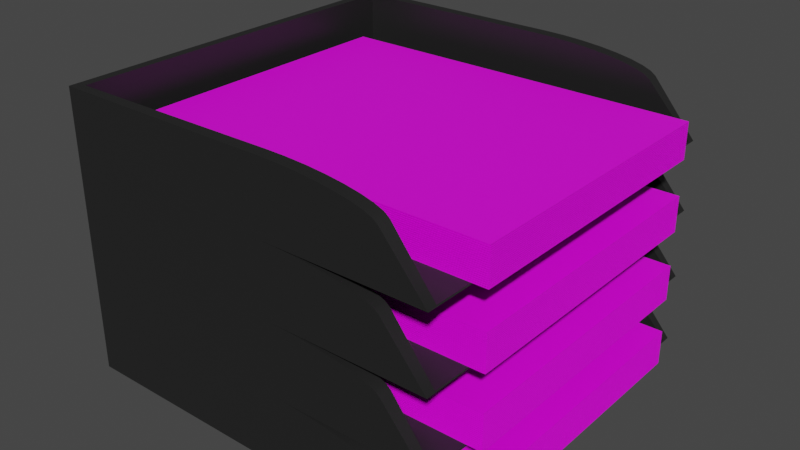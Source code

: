 # Source: paper-tray.blend  (saved by Blender 3.4.6; exported with 4.5.12 LTS)
import bpy
from mathutils import Matrix  # noqa: F401  (used for matrix-valued properties, if any)

bpy.ops.wm.read_factory_settings(use_empty=True)
scene = bpy.context.scene
scene.name = 'Scene'

# ---- collections
col_collection = bpy.data.collections.new('Collection'); scene.collection.children.link(col_collection)

# ---- images (referenced by path relative to the original .blend; pixels are not part of the script)
import os
ASSET_DIR = os.environ.get("B2B_ASSET_DIR", "")  # directory of the original .blend (textures are referenced by path, not embedded)
HERE = os.path.dirname(os.path.abspath(__file__))  # packed textures are extracted next to this script under _unpacked/

def load_image(name, relpath, width, height, colorspace="sRGB"):
    """Load a texture the original file referenced (path relative to the .blend, or extracted next to this script)."""
    p = next((c for c in (os.path.join(HERE, relpath), os.path.join(ASSET_DIR, relpath)) if relpath and os.path.exists(c)), "")
    if p:
        img = bpy.data.images.load(p, check_existing=True)
        img.name = name
    else:  # same state as the original file: an image datablock whose file is absent (Cycles renders it pink)
        img = bpy.data.images.new(name, width, height)
        img.source = "FILE"
        img.filepath = "//" + (relpath or name)
    img.colorspace_settings.name = colorspace
    return img
img_papier_png = load_image('Papier.png', 'Papier.png', 1024, 1024, 'sRGB')

# ---- materials (node trees are filled in below, after node groups)
mat_paper_tray = bpy.data.materials.new('paper-tray')
mat_paper_tray.alpha_threshold = 0.0
mat_paper_tray.use_transparent_shadow = False
mat_paper_tray.roughness = 0.5
mat_paper_tray.line_color = (0.0, 0.0, 0.0, 1.0)
mat_paper = bpy.data.materials.new('paper')
mat_paper.use_transparent_shadow = False

# ---- node groups
ng_auto_smooth = bpy.data.node_groups.new('Auto Smooth', 'GeometryNodeTree')
_s = ng_auto_smooth.interface.new_socket(name='Geometry', in_out='OUTPUT', socket_type='NodeSocketGeometry')
_s = ng_auto_smooth.interface.new_socket(name='Geometry', in_out='INPUT', socket_type='NodeSocketGeometry')
_s = ng_auto_smooth.interface.new_socket(name='Angle', in_out='INPUT', socket_type='NodeSocketFloat')
_s.subtype = 'ANGLE'
_s.min_value = 0.0
_s.max_value = 3.142
ng_auto_smooth.is_modifier = True
_N = ng_auto_smooth.nodes; _L = ng_auto_smooth.links
n0 = _N.new('NodeGroupOutput'); n0.name = 'Group Output'; n0.location = (480, -100)
n1 = _N.new('NodeGroupInput'); n1.name = 'Group Input'; n1.location = (-420, -300)
n2 = _N.new('NodeGroupInput'); n2.name = 'Group Input.001'; n2.location = (-60, -100)
n3 = _N.new('GeometryNodeSetShadeSmooth'); n3.name = 'Set Shade Smooth'; n3.location = (120, -100)
n3.domain = 'EDGE'
n4 = _N.new('GeometryNodeSetShadeSmooth'); n4.name = 'Set Shade Smooth.001'; n4.location = (300, -100)
n5 = _N.new('GeometryNodeInputMeshEdgeAngle'); n5.name = 'Edge Angle'; n5.location = (-420, -220)
n6 = _N.new('GeometryNodeInputEdgeSmooth'); n6.name = 'Is Edge Smooth'; n6.location = (-60, -160)
n7 = _N.new('GeometryNodeInputShadeSmooth'); n7.name = 'Is Face Smooth'; n7.location = (-240, -340)
n8 = _N.new('FunctionNodeBooleanMath'); n8.name = 'Boolean Math'; n8.location = (-60, -220)
n9 = _N.new('FunctionNodeCompare'); n9.name = 'Compare'; n9.location = (-240, -180)
n9.operation = 'LESS_EQUAL'
_L.new(n5.outputs[0], n9.inputs[0])
_L.new(n4.outputs[0], n0.inputs[0])
_L.new(n1.outputs[1], n9.inputs[1])
_L.new(n9.outputs[0], n8.inputs[0])
_L.new(n7.outputs[0], n8.inputs[1])
_L.new(n2.outputs[0], n3.inputs[0])
_L.new(n6.outputs[0], n3.inputs[1])
_L.new(n3.outputs[0], n4.inputs[0])
_L.new(n8.outputs[0], n3.inputs[2])
n0.is_active_output = True

# ---- material node trees
mat_paper_tray.use_nodes = True; mat_paper_tray.node_tree.nodes.clear()
_N = mat_paper_tray.node_tree.nodes; _L = mat_paper_tray.node_tree.links
n0 = _N.new('ShaderNodeOutputMaterial'); n0.name = 'Material Output'; n0.location = (300, 300)
n1 = _N.new('ShaderNodeBsdfPrincipled'); n1.name = 'Principled BSDF'; n1.location = (10, 300)
n1.distribution = 'GGX'
n1.subsurface_method = 'RANDOM_WALK_SKIN'
n1.inputs[0].default_value = (0.01599, 0.01599, 0.01599, 1.0)
n1.inputs[3].default_value = 1.45
n1.inputs[27].default_value = (0.0, 0.0, 0.0, 1.0)
n1.inputs[28].default_value = 1.0
_L.new(n1.outputs[0], n0.inputs[0])
n0.is_active_output = True
mat_paper.use_nodes = True; mat_paper.node_tree.nodes.clear()
_N = mat_paper.node_tree.nodes; _L = mat_paper.node_tree.links
n0 = _N.new('ShaderNodeBsdfPrincipled'); n0.name = 'Principled BSDF'; n0.location = (10, 300)
n0.distribution = 'GGX'
n0.subsurface_method = 'RANDOM_WALK_SKIN'
n0.inputs[3].default_value = 1.45
n0.inputs[27].default_value = (0.0, 0.0, 0.0, 1.0)
n0.inputs[28].default_value = 1.0
n1 = _N.new('ShaderNodeOutputMaterial'); n1.name = 'Material Output'; n1.location = (300, 300)
n2 = _N.new('ShaderNodeTexImage'); n2.name = 'Image Texture'; n2.location = (-280, 280)
n2.image = img_papier_png
_L.new(n0.outputs[0], n1.inputs[0])
_L.new(n2.outputs[0], n0.inputs[0])
n1.is_active_output = True

# ---- world
world_world = bpy.data.worlds.new('World'); scene.world = world_world
world_world.use_nodes = True; world_world.node_tree.nodes.clear()
_N = world_world.node_tree.nodes; _L = world_world.node_tree.links
n0 = _N.new('ShaderNodeOutputWorld'); n0.name = 'World Output'; n0.location = (300, 300)
n1 = _N.new('ShaderNodeBackground'); n1.name = 'Background'; n1.location = (10, 300)
n1.inputs[0].default_value = (0.05088, 0.05088, 0.05088, 1.0)
_L.new(n1.outputs[0], n0.inputs[0])
n0.is_active_output = True
world_world.color = (0.05088, 0.05088, 0.05088)
world_world.use_sun_shadow = False
world_world.sun_shadow_jitter_overblur = 0.0

# ---- meshes
me_cube = bpy.data.meshes.new('Cube')
me_cube.from_pydata([(1.0, 1.0, -1.0), (1.0, -1.0, -1.0), (-1.0, 1.0, 1.0), (-1.0, 1.0, -1.0), (-1.0, -1.0, 1.0), (-1.0, -1.0, -1.0), (1.0, 0.9531, -0.948), (1.0, -0.9531, -0.948), (-0.9505, 0.9505, 1.0), (-0.9596, 0.9596, -0.9596), (-0.9505, -0.9505, 1.0), (-0.9596, -0.9596, -0.9596), (0.1541, 1.0, 1.0), (0.771, 1.0, 0.4716), (0.26, 1.0, 0.9898), (0.365, 1.0, 0.9598), (0.465, 1.0, 0.911), (0.5563, 1.0, 0.8452), (0.6353, 1.0, 0.7652), (0.6989, 1.0, 0.6738), (0.7447, 1.0, 0.5747), (0.771, -1.0, 0.4716), (0.1541, -1.0, 1.0), (0.7447, -1.0, 0.5747), (0.6989, -1.0, 0.6738), (0.6353, -1.0, 0.7652), (0.5563, -1.0, 0.8452), (0.465, -1.0, 0.911), (0.365, -1.0, 0.9598), (0.26, -1.0, 0.9898), (0.7732, 0.9363, 0.472), (0.1541, 0.9367, 1.0), (0.7465, 0.9352, 0.575), (0.7002, 0.9344, 0.674), (0.6362, 0.9339, 0.7653), (0.5569, 0.9338, 0.8453), (0.4654, 0.934, 0.911), (0.3652, 0.9346, 0.9598), (0.2601, 0.9355, 0.9899), (0.1541, -0.9367, 1.0), (0.7732, -0.9363, 0.472), (0.2601, -0.9355, 0.9899), (0.3652, -0.9346, 0.9598), (0.4654, -0.934, 0.911), (0.5569, -0.9338, 0.8453), (0.6362, -0.9339, 0.7653), (0.7002, -0.9344, 0.674), (0.7465, -0.9352, 0.575)], [], [(4, 22, 39, 10), (5, 4, 2, 3), (3, 0, 1, 5), (12, 2, 8, 31), (11, 9, 8, 10), (9, 11, 7, 6), (7, 11, 10, 39, 41, 42, 43, 44, 45, 46, 47, 40), (3, 2, 12, 14, 15, 16, 17, 18, 19, 20, 13, 0), (1, 21, 23, 24, 25, 26, 27, 28, 29, 22, 4, 5), (9, 6, 30, 32, 33, 34, 35, 36, 37, 38, 31, 8), (2, 4, 10, 8), (21, 1, 7, 40), (1, 0, 6, 7), (12, 31, 38, 14), (14, 38, 37, 15), (15, 37, 36, 16), (16, 36, 35, 17), (17, 35, 34, 18), (18, 34, 33, 19), (19, 33, 32, 20), (20, 32, 30, 13), (21, 40, 47, 23), (23, 47, 46, 24), (24, 46, 45, 25), (25, 45, 44, 26), (26, 44, 43, 27), (27, 43, 42, 28), (28, 42, 41, 29), (29, 41, 39, 22), (0, 13, 30, 6)])
me_cube.polygons.foreach_set('use_smooth', [True] * 30)
_uv = me_cube.uv_layers.new(name='UVMap')
_uv.uv.foreach_set('vector', [0.625, 1.0, 0.625, 0.8292, 0.625, 0.8315, 0.625, 1.0, 0.375, 0.0, 0.625, 0.0, 0.625, 0.25, 0.375, 0.25, 0.125, 0.5, 0.375, 0.5, 0.375, 0.75, 0.125, 0.75, 0.625, 0.4208, 0.625, 0.25, 0.625, 0.25, 0.625, 0.4185, 0.375, 0.0, 0.375, 0.25, 0.625, 0.25, 0.625, 0.0, 0.125, 0.5, 0.125, 0.75, 0.375, 0.75, 0.375, 0.5, 0.375, 0.75, 0.375, 1.0, 0.625, 1.0, 0.625, 0.8315, 0.6246, 0.8154, 0.6233, 0.7995, 0.6212, 0.7845, 0.6184, 0.7576, 0.5961, 0.7543, 0.5837, 0.7519, 0.5706, 0.7505, 0.5572, 0.75, 0.375, 0.25, 0.625, 0.25, 0.625, 0.4208, 0.6246, 0.4365, 0.6233, 0.4519, 0.6213, 0.4664, 0.6186, 0.4926, 0.5969, 0.4958, 0.5848, 0.4981, 0.572, 0.4995, 0.559, 0.5, 0.375, 0.5, 0.375, 0.75, 0.559, 0.75, 0.572, 0.7505, 0.5848, 0.7519, 0.5969, 0.7542, 0.6186, 0.7574, 0.6213, 0.7836, 0.6233, 0.7981, 0.6246, 0.8135, 0.625, 0.8292, 0.625, 1.0, 0.375, 1.0, 0.375, 0.25, 0.375, 0.5, 0.5572, 0.5, 0.5706, 0.4995, 0.5837, 0.4981, 0.5961, 0.4957, 0.6184, 0.4924, 0.6212, 0.4655, 0.6233, 0.4505, 0.6246, 0.4346, 0.625, 0.4185, 0.625, 0.25, 0.625, 0.25, 0.625, 0.0, 0.625, 0.0, 0.625, 0.25, 0.559, 0.75, 0.375, 0.75, 0.375, 0.75, 0.5572, 0.75, 0.375, 0.75, 0.375, 0.5, 0.375, 0.5, 0.375, 0.75, 0.625, 0.4208, 0.625, 0.4185, 0.6246, 0.4346, 0.6246, 0.4365, 0.6246, 0.4365, 0.6246, 0.4346, 0.6233, 0.4505, 0.6233, 0.4519, 0.6233, 0.4519, 0.6233, 0.4505, 0.6212, 0.4655, 0.6213, 0.4664, 0.6213, 0.4664, 0.6212, 0.4655, 0.6184, 0.4924, 0.6186, 0.4926, 0.6186, 0.4926, 0.6184, 0.4924, 0.5961, 0.4957, 0.5969, 0.4958, 0.5969, 0.4958, 0.5961, 0.4957, 0.5837, 0.4981, 0.5848, 0.4981, 0.5848, 0.4981, 0.5837, 0.4981, 0.5706, 0.4995, 0.572, 0.4995, 0.572, 0.4995, 0.5706, 0.4995, 0.5572, 0.5, 0.559, 0.5, 0.559, 0.75, 0.5572, 0.75, 0.5706, 0.7505, 0.572, 0.7505, 0.572, 0.7505, 0.5706, 0.7505, 0.5837, 0.7519, 0.5848, 0.7519, 0.5848, 0.7519, 0.5837, 0.7519, 0.5961, 0.7543, 0.5969, 0.7542, 0.5969, 0.7542, 0.5961, 0.7543, 0.6184, 0.7576, 0.6186, 0.7574, 0.6186, 0.7574, 0.6184, 0.7576, 0.6212, 0.7845, 0.6213, 0.7836, 0.6213, 0.7836, 0.6212, 0.7845, 0.6233, 0.7995, 0.6233, 0.7981, 0.6233, 0.7981, 0.6233, 0.7995, 0.6246, 0.8154, 0.6246, 0.8135, 0.6246, 0.8135, 0.6246, 0.8154, 0.625, 0.8315, 0.625, 0.8292, 0.375, 0.5, 0.559, 0.5, 0.5572, 0.5, 0.375, 0.5])
me_cube.materials.append(mat_paper_tray)
me_cube.use_mirror_vertex_groups = False
me_cube.update()
me_cube_001 = bpy.data.meshes.new('Cube.001')
me_cube_001.from_pydata([(1.0, 1.0, -1.0), (1.0, -1.0, -1.0), (-1.0, 1.0, 1.0), (-1.0, 1.0, -1.0), (-1.0, -1.0, 1.0), (-1.0, -1.0, -1.0), (1.0, 0.9531, -0.948), (1.0, -0.9531, -0.948), (-0.9505, 0.9505, 1.0), (-0.9596, 0.9596, -0.9596), (-0.9505, -0.9505, 1.0), (-0.9596, -0.9596, -0.9596), (0.1541, 1.0, 1.0), (0.771, 1.0, 0.4716), (0.26, 1.0, 0.9898), (0.365, 1.0, 0.9598), (0.465, 1.0, 0.911), (0.5563, 1.0, 0.8452), (0.6353, 1.0, 0.7652), (0.6989, 1.0, 0.6738), (0.7447, 1.0, 0.5747), (0.771, -1.0, 0.4716), (0.1541, -1.0, 1.0), (0.7447, -1.0, 0.5747), (0.6989, -1.0, 0.6738), (0.6353, -1.0, 0.7652), (0.5563, -1.0, 0.8452), (0.465, -1.0, 0.911), (0.365, -1.0, 0.9598), (0.26, -1.0, 0.9898), (0.7732, 0.9363, 0.472), (0.1541, 0.9367, 1.0), (0.7465, 0.9352, 0.575), (0.7002, 0.9344, 0.674), (0.6362, 0.9339, 0.7653), (0.5569, 0.9338, 0.8453), (0.4654, 0.934, 0.911), (0.3652, 0.9346, 0.9598), (0.2601, 0.9355, 0.9899), (0.1541, -0.9367, 1.0), (0.7732, -0.9363, 0.472), (0.2601, -0.9355, 0.9899), (0.3652, -0.9346, 0.9598), (0.4654, -0.934, 0.911), (0.5569, -0.9338, 0.8453), (0.6362, -0.9339, 0.7653), (0.7002, -0.9344, 0.674), (0.7465, -0.9352, 0.575)], [], [(4, 22, 39, 10), (5, 4, 2, 3), (3, 0, 1, 5), (12, 2, 8, 31), (11, 9, 8, 10), (9, 11, 7, 6), (7, 11, 10, 39, 41, 42, 43, 44, 45, 46, 47, 40), (3, 2, 12, 14, 15, 16, 17, 18, 19, 20, 13, 0), (1, 21, 23, 24, 25, 26, 27, 28, 29, 22, 4, 5), (9, 6, 30, 32, 33, 34, 35, 36, 37, 38, 31, 8), (2, 4, 10, 8), (21, 1, 7, 40), (1, 0, 6, 7), (12, 31, 38, 14), (14, 38, 37, 15), (15, 37, 36, 16), (16, 36, 35, 17), (17, 35, 34, 18), (18, 34, 33, 19), (19, 33, 32, 20), (20, 32, 30, 13), (21, 40, 47, 23), (23, 47, 46, 24), (24, 46, 45, 25), (25, 45, 44, 26), (26, 44, 43, 27), (27, 43, 42, 28), (28, 42, 41, 29), (29, 41, 39, 22), (0, 13, 30, 6)])
me_cube_001.polygons.foreach_set('use_smooth', [True] * 30)
_uv = me_cube_001.uv_layers.new(name='UVMap')
_uv.uv.foreach_set('vector', [0.625, 1.0, 0.625, 0.8292, 0.625, 0.8315, 0.625, 1.0, 0.375, 0.0, 0.625, 0.0, 0.625, 0.25, 0.375, 0.25, 0.125, 0.5, 0.375, 0.5, 0.375, 0.75, 0.125, 0.75, 0.625, 0.4208, 0.625, 0.25, 0.625, 0.25, 0.625, 0.4185, 0.375, 0.0, 0.375, 0.25, 0.625, 0.25, 0.625, 0.0, 0.125, 0.5, 0.125, 0.75, 0.375, 0.75, 0.375, 0.5, 0.375, 0.75, 0.375, 1.0, 0.625, 1.0, 0.625, 0.8315, 0.6246, 0.8154, 0.6233, 0.7995, 0.6212, 0.7845, 0.6184, 0.7576, 0.5961, 0.7543, 0.5837, 0.7519, 0.5706, 0.7505, 0.5572, 0.75, 0.375, 0.25, 0.625, 0.25, 0.625, 0.4208, 0.6246, 0.4365, 0.6233, 0.4519, 0.6213, 0.4664, 0.6186, 0.4926, 0.5969, 0.4958, 0.5848, 0.4981, 0.572, 0.4995, 0.559, 0.5, 0.375, 0.5, 0.375, 0.75, 0.559, 0.75, 0.572, 0.7505, 0.5848, 0.7519, 0.5969, 0.7542, 0.6186, 0.7574, 0.6213, 0.7836, 0.6233, 0.7981, 0.6246, 0.8135, 0.625, 0.8292, 0.625, 1.0, 0.375, 1.0, 0.375, 0.25, 0.375, 0.5, 0.5572, 0.5, 0.5706, 0.4995, 0.5837, 0.4981, 0.5961, 0.4957, 0.6184, 0.4924, 0.6212, 0.4655, 0.6233, 0.4505, 0.6246, 0.4346, 0.625, 0.4185, 0.625, 0.25, 0.625, 0.25, 0.625, 0.0, 0.625, 0.0, 0.625, 0.25, 0.559, 0.75, 0.375, 0.75, 0.375, 0.75, 0.5572, 0.75, 0.375, 0.75, 0.375, 0.5, 0.375, 0.5, 0.375, 0.75, 0.625, 0.4208, 0.625, 0.4185, 0.6246, 0.4346, 0.6246, 0.4365, 0.6246, 0.4365, 0.6246, 0.4346, 0.6233, 0.4505, 0.6233, 0.4519, 0.6233, 0.4519, 0.6233, 0.4505, 0.6212, 0.4655, 0.6213, 0.4664, 0.6213, 0.4664, 0.6212, 0.4655, 0.6184, 0.4924, 0.6186, 0.4926, 0.6186, 0.4926, 0.6184, 0.4924, 0.5961, 0.4957, 0.5969, 0.4958, 0.5969, 0.4958, 0.5961, 0.4957, 0.5837, 0.4981, 0.5848, 0.4981, 0.5848, 0.4981, 0.5837, 0.4981, 0.5706, 0.4995, 0.572, 0.4995, 0.572, 0.4995, 0.5706, 0.4995, 0.5572, 0.5, 0.559, 0.5, 0.559, 0.75, 0.5572, 0.75, 0.5706, 0.7505, 0.572, 0.7505, 0.572, 0.7505, 0.5706, 0.7505, 0.5837, 0.7519, 0.5848, 0.7519, 0.5848, 0.7519, 0.5837, 0.7519, 0.5961, 0.7543, 0.5969, 0.7542, 0.5969, 0.7542, 0.5961, 0.7543, 0.6184, 0.7576, 0.6186, 0.7574, 0.6186, 0.7574, 0.6184, 0.7576, 0.6212, 0.7845, 0.6213, 0.7836, 0.6213, 0.7836, 0.6212, 0.7845, 0.6233, 0.7995, 0.6233, 0.7981, 0.6233, 0.7981, 0.6233, 0.7995, 0.6246, 0.8154, 0.6246, 0.8135, 0.6246, 0.8135, 0.6246, 0.8154, 0.625, 0.8315, 0.625, 0.8292, 0.375, 0.5, 0.559, 0.5, 0.5572, 0.5, 0.375, 0.5])
me_cube_001.materials.append(mat_paper_tray)
me_cube_001.use_mirror_vertex_groups = False
me_cube_001.update()
me_cube_002 = bpy.data.meshes.new('Cube.002')
me_cube_002.from_pydata([(1.0, 1.0, -1.0), (1.0, -1.0, -1.0), (-1.0, 1.0, 1.0), (-1.0, 1.0, -1.0), (-1.0, -1.0, 1.0), (-1.0, -1.0, -1.0), (1.0, 0.9531, -0.948), (1.0, -0.9531, -0.948), (-0.9505, 0.9505, 1.0), (-0.9596, 0.9596, -0.9596), (-0.9505, -0.9505, 1.0), (-0.9596, -0.9596, -0.9596), (0.1541, 1.0, 1.0), (0.771, 1.0, 0.4716), (0.26, 1.0, 0.9898), (0.365, 1.0, 0.9598), (0.465, 1.0, 0.911), (0.5563, 1.0, 0.8452), (0.6353, 1.0, 0.7652), (0.6989, 1.0, 0.6738), (0.7447, 1.0, 0.5747), (0.771, -1.0, 0.4716), (0.1541, -1.0, 1.0), (0.7447, -1.0, 0.5747), (0.6989, -1.0, 0.6738), (0.6353, -1.0, 0.7652), (0.5563, -1.0, 0.8452), (0.465, -1.0, 0.911), (0.365, -1.0, 0.9598), (0.26, -1.0, 0.9898), (0.7732, 0.9363, 0.472), (0.1541, 0.9367, 1.0), (0.7465, 0.9352, 0.575), (0.7002, 0.9344, 0.674), (0.6362, 0.9339, 0.7653), (0.5569, 0.9338, 0.8453), (0.4654, 0.934, 0.911), (0.3652, 0.9346, 0.9598), (0.2601, 0.9355, 0.9899), (0.1541, -0.9367, 1.0), (0.7732, -0.9363, 0.472), (0.2601, -0.9355, 0.9899), (0.3652, -0.9346, 0.9598), (0.4654, -0.934, 0.911), (0.5569, -0.9338, 0.8453), (0.6362, -0.9339, 0.7653), (0.7002, -0.9344, 0.674), (0.7465, -0.9352, 0.575)], [], [(4, 22, 39, 10), (5, 4, 2, 3), (3, 0, 1, 5), (12, 2, 8, 31), (11, 9, 8, 10), (9, 11, 7, 6), (7, 11, 10, 39, 41, 42, 43, 44, 45, 46, 47, 40), (3, 2, 12, 14, 15, 16, 17, 18, 19, 20, 13, 0), (1, 21, 23, 24, 25, 26, 27, 28, 29, 22, 4, 5), (9, 6, 30, 32, 33, 34, 35, 36, 37, 38, 31, 8), (2, 4, 10, 8), (21, 1, 7, 40), (1, 0, 6, 7), (12, 31, 38, 14), (14, 38, 37, 15), (15, 37, 36, 16), (16, 36, 35, 17), (17, 35, 34, 18), (18, 34, 33, 19), (19, 33, 32, 20), (20, 32, 30, 13), (21, 40, 47, 23), (23, 47, 46, 24), (24, 46, 45, 25), (25, 45, 44, 26), (26, 44, 43, 27), (27, 43, 42, 28), (28, 42, 41, 29), (29, 41, 39, 22), (0, 13, 30, 6)])
me_cube_002.polygons.foreach_set('use_smooth', [True] * 30)
_uv = me_cube_002.uv_layers.new(name='UVMap')
_uv.uv.foreach_set('vector', [0.625, 1.0, 0.625, 0.8292, 0.625, 0.8315, 0.625, 1.0, 0.375, 0.0, 0.625, 0.0, 0.625, 0.25, 0.375, 0.25, 0.125, 0.5, 0.375, 0.5, 0.375, 0.75, 0.125, 0.75, 0.625, 0.4208, 0.625, 0.25, 0.625, 0.25, 0.625, 0.4185, 0.375, 0.0, 0.375, 0.25, 0.625, 0.25, 0.625, 0.0, 0.125, 0.5, 0.125, 0.75, 0.375, 0.75, 0.375, 0.5, 0.375, 0.75, 0.375, 1.0, 0.625, 1.0, 0.625, 0.8315, 0.6246, 0.8154, 0.6233, 0.7995, 0.6212, 0.7845, 0.6184, 0.7576, 0.5961, 0.7543, 0.5837, 0.7519, 0.5706, 0.7505, 0.5572, 0.75, 0.375, 0.25, 0.625, 0.25, 0.625, 0.4208, 0.6246, 0.4365, 0.6233, 0.4519, 0.6213, 0.4664, 0.6186, 0.4926, 0.5969, 0.4958, 0.5848, 0.4981, 0.572, 0.4995, 0.559, 0.5, 0.375, 0.5, 0.375, 0.75, 0.559, 0.75, 0.572, 0.7505, 0.5848, 0.7519, 0.5969, 0.7542, 0.6186, 0.7574, 0.6213, 0.7836, 0.6233, 0.7981, 0.6246, 0.8135, 0.625, 0.8292, 0.625, 1.0, 0.375, 1.0, 0.375, 0.25, 0.375, 0.5, 0.5572, 0.5, 0.5706, 0.4995, 0.5837, 0.4981, 0.5961, 0.4957, 0.6184, 0.4924, 0.6212, 0.4655, 0.6233, 0.4505, 0.6246, 0.4346, 0.625, 0.4185, 0.625, 0.25, 0.625, 0.25, 0.625, 0.0, 0.625, 0.0, 0.625, 0.25, 0.559, 0.75, 0.375, 0.75, 0.375, 0.75, 0.5572, 0.75, 0.375, 0.75, 0.375, 0.5, 0.375, 0.5, 0.375, 0.75, 0.625, 0.4208, 0.625, 0.4185, 0.6246, 0.4346, 0.6246, 0.4365, 0.6246, 0.4365, 0.6246, 0.4346, 0.6233, 0.4505, 0.6233, 0.4519, 0.6233, 0.4519, 0.6233, 0.4505, 0.6212, 0.4655, 0.6213, 0.4664, 0.6213, 0.4664, 0.6212, 0.4655, 0.6184, 0.4924, 0.6186, 0.4926, 0.6186, 0.4926, 0.6184, 0.4924, 0.5961, 0.4957, 0.5969, 0.4958, 0.5969, 0.4958, 0.5961, 0.4957, 0.5837, 0.4981, 0.5848, 0.4981, 0.5848, 0.4981, 0.5837, 0.4981, 0.5706, 0.4995, 0.572, 0.4995, 0.572, 0.4995, 0.5706, 0.4995, 0.5572, 0.5, 0.559, 0.5, 0.559, 0.75, 0.5572, 0.75, 0.5706, 0.7505, 0.572, 0.7505, 0.572, 0.7505, 0.5706, 0.7505, 0.5837, 0.7519, 0.5848, 0.7519, 0.5848, 0.7519, 0.5837, 0.7519, 0.5961, 0.7543, 0.5969, 0.7542, 0.5969, 0.7542, 0.5961, 0.7543, 0.6184, 0.7576, 0.6186, 0.7574, 0.6186, 0.7574, 0.6184, 0.7576, 0.6212, 0.7845, 0.6213, 0.7836, 0.6213, 0.7836, 0.6212, 0.7845, 0.6233, 0.7995, 0.6233, 0.7981, 0.6233, 0.7981, 0.6233, 0.7995, 0.6246, 0.8154, 0.6246, 0.8135, 0.6246, 0.8135, 0.6246, 0.8154, 0.625, 0.8315, 0.625, 0.8292, 0.375, 0.5, 0.559, 0.5, 0.5572, 0.5, 0.375, 0.5])
me_cube_002.materials.append(mat_paper_tray)
me_cube_002.use_mirror_vertex_groups = False
me_cube_002.update()
me_cube_003 = bpy.data.meshes.new('Cube.003')
me_cube_003.from_pydata([(1.0, 1.0, -1.0), (1.0, -1.0, -1.0), (-1.0, 1.0, 1.0), (-1.0, 1.0, -1.0), (-1.0, -1.0, 1.0), (-1.0, -1.0, -1.0), (1.0, 0.9531, -0.948), (1.0, -0.9531, -0.948), (-0.9505, 0.9505, 1.0), (-0.9596, 0.9596, -0.9596), (-0.9505, -0.9505, 1.0), (-0.9596, -0.9596, -0.9596), (0.1541, 1.0, 1.0), (0.771, 1.0, 0.4716), (0.26, 1.0, 0.9898), (0.365, 1.0, 0.9598), (0.465, 1.0, 0.911), (0.5563, 1.0, 0.8452), (0.6353, 1.0, 0.7652), (0.6989, 1.0, 0.6738), (0.7447, 1.0, 0.5747), (0.771, -1.0, 0.4716), (0.1541, -1.0, 1.0), (0.7447, -1.0, 0.5747), (0.6989, -1.0, 0.6738), (0.6353, -1.0, 0.7652), (0.5563, -1.0, 0.8452), (0.465, -1.0, 0.911), (0.365, -1.0, 0.9598), (0.26, -1.0, 0.9898), (0.7732, 0.9363, 0.472), (0.1541, 0.9367, 1.0), (0.7465, 0.9352, 0.575), (0.7002, 0.9344, 0.674), (0.6362, 0.9339, 0.7653), (0.5569, 0.9338, 0.8453), (0.4654, 0.934, 0.911), (0.3652, 0.9346, 0.9598), (0.2601, 0.9355, 0.9899), (0.1541, -0.9367, 1.0), (0.7732, -0.9363, 0.472), (0.2601, -0.9355, 0.9899), (0.3652, -0.9346, 0.9598), (0.4654, -0.934, 0.911), (0.5569, -0.9338, 0.8453), (0.6362, -0.9339, 0.7653), (0.7002, -0.9344, 0.674), (0.7465, -0.9352, 0.575)], [], [(4, 22, 39, 10), (5, 4, 2, 3), (3, 0, 1, 5), (12, 2, 8, 31), (11, 9, 8, 10), (9, 11, 7, 6), (7, 11, 10, 39, 41, 42, 43, 44, 45, 46, 47, 40), (3, 2, 12, 14, 15, 16, 17, 18, 19, 20, 13, 0), (1, 21, 23, 24, 25, 26, 27, 28, 29, 22, 4, 5), (9, 6, 30, 32, 33, 34, 35, 36, 37, 38, 31, 8), (2, 4, 10, 8), (21, 1, 7, 40), (1, 0, 6, 7), (12, 31, 38, 14), (14, 38, 37, 15), (15, 37, 36, 16), (16, 36, 35, 17), (17, 35, 34, 18), (18, 34, 33, 19), (19, 33, 32, 20), (20, 32, 30, 13), (21, 40, 47, 23), (23, 47, 46, 24), (24, 46, 45, 25), (25, 45, 44, 26), (26, 44, 43, 27), (27, 43, 42, 28), (28, 42, 41, 29), (29, 41, 39, 22), (0, 13, 30, 6)])
me_cube_003.polygons.foreach_set('use_smooth', [True] * 30)
_uv = me_cube_003.uv_layers.new(name='UVMap')
_uv.uv.foreach_set('vector', [0.625, 1.0, 0.625, 0.8292, 0.625, 0.8315, 0.625, 1.0, 0.375, 0.0, 0.625, 0.0, 0.625, 0.25, 0.375, 0.25, 0.125, 0.5, 0.375, 0.5, 0.375, 0.75, 0.125, 0.75, 0.625, 0.4208, 0.625, 0.25, 0.625, 0.25, 0.625, 0.4185, 0.375, 0.0, 0.375, 0.25, 0.625, 0.25, 0.625, 0.0, 0.125, 0.5, 0.125, 0.75, 0.375, 0.75, 0.375, 0.5, 0.375, 0.75, 0.375, 1.0, 0.625, 1.0, 0.625, 0.8315, 0.6246, 0.8154, 0.6233, 0.7995, 0.6212, 0.7845, 0.6184, 0.7576, 0.5961, 0.7543, 0.5837, 0.7519, 0.5706, 0.7505, 0.5572, 0.75, 0.375, 0.25, 0.625, 0.25, 0.625, 0.4208, 0.6246, 0.4365, 0.6233, 0.4519, 0.6213, 0.4664, 0.6186, 0.4926, 0.5969, 0.4958, 0.5848, 0.4981, 0.572, 0.4995, 0.559, 0.5, 0.375, 0.5, 0.375, 0.75, 0.559, 0.75, 0.572, 0.7505, 0.5848, 0.7519, 0.5969, 0.7542, 0.6186, 0.7574, 0.6213, 0.7836, 0.6233, 0.7981, 0.6246, 0.8135, 0.625, 0.8292, 0.625, 1.0, 0.375, 1.0, 0.375, 0.25, 0.375, 0.5, 0.5572, 0.5, 0.5706, 0.4995, 0.5837, 0.4981, 0.5961, 0.4957, 0.6184, 0.4924, 0.6212, 0.4655, 0.6233, 0.4505, 0.6246, 0.4346, 0.625, 0.4185, 0.625, 0.25, 0.625, 0.25, 0.625, 0.0, 0.625, 0.0, 0.625, 0.25, 0.559, 0.75, 0.375, 0.75, 0.375, 0.75, 0.5572, 0.75, 0.375, 0.75, 0.375, 0.5, 0.375, 0.5, 0.375, 0.75, 0.625, 0.4208, 0.625, 0.4185, 0.6246, 0.4346, 0.6246, 0.4365, 0.6246, 0.4365, 0.6246, 0.4346, 0.6233, 0.4505, 0.6233, 0.4519, 0.6233, 0.4519, 0.6233, 0.4505, 0.6212, 0.4655, 0.6213, 0.4664, 0.6213, 0.4664, 0.6212, 0.4655, 0.6184, 0.4924, 0.6186, 0.4926, 0.6186, 0.4926, 0.6184, 0.4924, 0.5961, 0.4957, 0.5969, 0.4958, 0.5969, 0.4958, 0.5961, 0.4957, 0.5837, 0.4981, 0.5848, 0.4981, 0.5848, 0.4981, 0.5837, 0.4981, 0.5706, 0.4995, 0.572, 0.4995, 0.572, 0.4995, 0.5706, 0.4995, 0.5572, 0.5, 0.559, 0.5, 0.559, 0.75, 0.5572, 0.75, 0.5706, 0.7505, 0.572, 0.7505, 0.572, 0.7505, 0.5706, 0.7505, 0.5837, 0.7519, 0.5848, 0.7519, 0.5848, 0.7519, 0.5837, 0.7519, 0.5961, 0.7543, 0.5969, 0.7542, 0.5969, 0.7542, 0.5961, 0.7543, 0.6184, 0.7576, 0.6186, 0.7574, 0.6186, 0.7574, 0.6184, 0.7576, 0.6212, 0.7845, 0.6213, 0.7836, 0.6213, 0.7836, 0.6212, 0.7845, 0.6233, 0.7995, 0.6233, 0.7981, 0.6233, 0.7981, 0.6233, 0.7995, 0.6246, 0.8154, 0.6246, 0.8135, 0.6246, 0.8135, 0.6246, 0.8154, 0.625, 0.8315, 0.625, 0.8292, 0.375, 0.5, 0.559, 0.5, 0.5572, 0.5, 0.375, 0.5])
me_cube_003.materials.append(mat_paper_tray)
me_cube_003.use_mirror_vertex_groups = False
me_cube_003.update()
me_cube_004 = bpy.data.meshes.new('Cube.004')
me_cube_004.from_pydata([(-1.0, -1.0, -1.0), (-1.0, -1.0, 1.0), (-1.0, 1.0, -1.0), (-1.0, 1.0, 1.0), (1.0, -1.0, -1.0), (1.0, -1.0, 1.0), (1.0, 1.0, -1.0), (1.0, 1.0, 1.0)], [], [(0, 1, 3, 2), (2, 3, 7, 6), (6, 7, 5, 4), (4, 5, 1, 0), (2, 6, 4, 0), (7, 3, 1, 5)])
_uv = me_cube_004.uv_layers.new(name='UVMap')
_uv.uv.foreach_set('vector', [0.375, 0.0, 0.625, 0.0, 0.625, 0.25, 0.375, 0.25, 0.375, 0.25, 0.625, 0.25, 0.625, 0.5, 0.375, 0.5, 0.375, 0.5, 0.625, 0.5, 0.625, 0.75, 0.375, 0.75, 0.375, 0.75, 0.625, 0.75, 0.625, 1.0, 0.375, 1.0, 0.125, 0.5, 0.375, 0.5, 0.375, 0.75, 0.125, 0.75, 0.625, 0.5, 0.875, 0.5, 0.875, 0.75, 0.625, 0.75])
me_cube_004.materials.append(mat_paper)
me_cube_004.update()
me_cube_005 = bpy.data.meshes.new('Cube.005')
me_cube_005.from_pydata([(-1.0, -1.0, -1.0), (-1.0, -1.0, 1.0), (-1.0, 1.0, -1.0), (-1.0, 1.0, 1.0), (1.0, -1.0, -1.0), (1.0, -1.0, 1.0), (1.0, 1.0, -1.0), (1.0, 1.0, 1.0)], [], [(0, 1, 3, 2), (2, 3, 7, 6), (6, 7, 5, 4), (4, 5, 1, 0), (2, 6, 4, 0), (7, 3, 1, 5)])
_uv = me_cube_005.uv_layers.new(name='UVMap')
_uv.uv.foreach_set('vector', [0.375, 0.0, 0.625, 0.0, 0.625, 0.25, 0.375, 0.25, 0.375, 0.25, 0.625, 0.25, 0.625, 0.5, 0.375, 0.5, 0.375, 0.5, 0.625, 0.5, 0.625, 0.75, 0.375, 0.75, 0.375, 0.75, 0.625, 0.75, 0.625, 1.0, 0.375, 1.0, 0.125, 0.5, 0.375, 0.5, 0.375, 0.75, 0.125, 0.75, 0.625, 0.5, 0.875, 0.5, 0.875, 0.75, 0.625, 0.75])
me_cube_005.materials.append(mat_paper)
me_cube_005.update()
me_cube_006 = bpy.data.meshes.new('Cube.006')
me_cube_006.from_pydata([(-1.0, -1.0, -1.0), (-1.0, -1.0, 1.0), (-1.0, 1.0, -1.0), (-1.0, 1.0, 1.0), (1.0, -1.0, -1.0), (1.0, -1.0, 1.0), (1.0, 1.0, -1.0), (1.0, 1.0, 1.0)], [], [(0, 1, 3, 2), (2, 3, 7, 6), (6, 7, 5, 4), (4, 5, 1, 0), (2, 6, 4, 0), (7, 3, 1, 5)])
_uv = me_cube_006.uv_layers.new(name='UVMap')
_uv.uv.foreach_set('vector', [0.375, 0.0, 0.625, 0.0, 0.625, 0.25, 0.375, 0.25, 0.375, 0.25, 0.625, 0.25, 0.625, 0.5, 0.375, 0.5, 0.375, 0.5, 0.625, 0.5, 0.625, 0.75, 0.375, 0.75, 0.375, 0.75, 0.625, 0.75, 0.625, 1.0, 0.375, 1.0, 0.125, 0.5, 0.375, 0.5, 0.375, 0.75, 0.125, 0.75, 0.625, 0.5, 0.875, 0.5, 0.875, 0.75, 0.625, 0.75])
me_cube_006.materials.append(mat_paper)
me_cube_006.update()
me_cube_007 = bpy.data.meshes.new('Cube.007')
me_cube_007.from_pydata([(-1.0, -1.0, -1.0), (-1.0, -1.0, 1.0), (-1.0, 1.0, -1.0), (-1.0, 1.0, 1.0), (1.0, -1.0, -1.0), (1.0, -1.0, 1.0), (1.0, 1.0, -1.0), (1.0, 1.0, 1.0)], [], [(0, 1, 3, 2), (2, 3, 7, 6), (6, 7, 5, 4), (4, 5, 1, 0), (2, 6, 4, 0), (7, 3, 1, 5)])
_uv = me_cube_007.uv_layers.new(name='UVMap')
_uv.uv.foreach_set('vector', [0.375, 0.0, 0.625, 0.0, 0.625, 0.25, 0.375, 0.25, 0.375, 0.25, 0.625, 0.25, 0.625, 0.5, 0.375, 0.5, 0.375, 0.5, 0.625, 0.5, 0.625, 0.75, 0.375, 0.75, 0.375, 0.75, 0.625, 0.75, 0.625, 1.0, 0.375, 1.0, 0.125, 0.5, 0.375, 0.5, 0.375, 0.75, 0.125, 0.75, 0.625, 0.5, 0.875, 0.5, 0.875, 0.75, 0.625, 0.75])
me_cube_007.materials.append(mat_paper)
me_cube_007.update()

# ---- objects
ob_paper_tray1 = bpy.data.objects.new('paper-tray1', me_cube)
ob_paper_tray2 = bpy.data.objects.new('paper-tray2', me_cube_001)
ob_paper_tray3 = bpy.data.objects.new('paper-tray3', me_cube_002)
ob_paper_tray4 = bpy.data.objects.new('paper-tray4', me_cube_003)
ob_paper = bpy.data.objects.new('Paper', me_cube_004)
ob_paper_001 = bpy.data.objects.new('Paper.001', me_cube_005)
ob_paper_002 = bpy.data.objects.new('Paper.002', me_cube_006)
ob_paper_003 = bpy.data.objects.new('Paper.003', me_cube_007)

# ---- transforms, parenting, visibility, modifiers, constraints
ob_paper_tray1.location = (0.0, 0.0, 0.02624)
ob_paper_tray1.scale = (0.1434, 0.1434, 0.02624)
ob_paper_tray1.lock_rotations_4d = False
ob_paper_tray1.empty_display_type = 'ARROWS'
ob_paper_tray1.lineart.crease_threshold = 0.0
_m = ob_paper_tray1.modifiers.new('Auto Smooth', 'NODES')
_m.node_group = ng_auto_smooth
_gi = [s.identifier for s in ng_auto_smooth.interface.items_tree if s.item_type == 'SOCKET' and s.in_out == 'INPUT']
_m[_gi[1]] = 0.5236  # Angle
ob_paper_tray2.location = (0.0, 0.0, 0.07872)
ob_paper_tray2.scale = (0.1434, 0.1434, 0.02624)
ob_paper_tray2.lock_rotations_4d = False
ob_paper_tray2.empty_display_type = 'ARROWS'
ob_paper_tray2.lineart.crease_threshold = 0.0
_m = ob_paper_tray2.modifiers.new('Auto Smooth', 'NODES')
_m.node_group = ng_auto_smooth
_gi = [s.identifier for s in ng_auto_smooth.interface.items_tree if s.item_type == 'SOCKET' and s.in_out == 'INPUT']
_m[_gi[1]] = 0.5236  # Angle
ob_paper_tray3.location = (0.0, 0.0, 0.1312)
ob_paper_tray3.scale = (0.1434, 0.1434, 0.02624)
ob_paper_tray3.lock_rotations_4d = False
ob_paper_tray3.empty_display_type = 'ARROWS'
ob_paper_tray3.lineart.crease_threshold = 0.0
_m = ob_paper_tray3.modifiers.new('Auto Smooth', 'NODES')
_m.node_group = ng_auto_smooth
_gi = [s.identifier for s in ng_auto_smooth.interface.items_tree if s.item_type == 'SOCKET' and s.in_out == 'INPUT']
_m[_gi[1]] = 0.5236  # Angle
ob_paper_tray4.location = (0.0, 0.0, 0.1837)
ob_paper_tray4.scale = (0.1434, 0.1434, 0.02624)
ob_paper_tray4.lock_rotations_4d = False
ob_paper_tray4.empty_display_type = 'ARROWS'
ob_paper_tray4.lineart.crease_threshold = 0.0
_m = ob_paper_tray4.modifiers.new('Auto Smooth', 'NODES')
_m.node_group = ng_auto_smooth
_gi = [s.identifier for s in ng_auto_smooth.interface.items_tree if s.item_type == 'SOCKET' and s.in_out == 'INPUT']
_m[_gi[1]] = 0.5236  # Angle
ob_paper.location = (0.01669, 0.0, 0.1592)
ob_paper.scale = (0.138, 0.1076, -0.0003782)
_m = ob_paper.modifiers.new('Array', 'ARRAY')
_m.count = 21
_m.relative_offset_displace = (0.0, 0.0, -1.7)
ob_paper_001.location = (0.01669, 0.0, 0.1067)
ob_paper_001.scale = (0.138, 0.1076, -0.0003782)
_m = ob_paper_001.modifiers.new('Array', 'ARRAY')
_m.count = 21
_m.relative_offset_displace = (0.0, 0.0, -1.7)
ob_paper_002.location = (0.01669, 0.0, 0.05423)
ob_paper_002.scale = (0.138, 0.1076, -0.0003782)
_m = ob_paper_002.modifiers.new('Array', 'ARRAY')
_m.count = 21
_m.relative_offset_displace = (0.0, 0.0, -1.7)
ob_paper_003.location = (0.01669, 0.0, 0.001756)
ob_paper_003.scale = (0.138, 0.1076, -0.0003782)
_m = ob_paper_003.modifiers.new('Array', 'ARRAY')
_m.count = 21
_m.relative_offset_displace = (0.0, 0.0, -1.7)

# ---- collection membership
col_collection.objects.link(ob_paper_tray1)
col_collection.objects.link(ob_paper_tray2)
col_collection.objects.link(ob_paper_tray3)
col_collection.objects.link(ob_paper_tray4)
col_collection.objects.link(ob_paper)
col_collection.objects.link(ob_paper_001)
col_collection.objects.link(ob_paper_002)
col_collection.objects.link(ob_paper_003)

# ---- scene / render settings (as saved in the file)
scene.frame_start = 1; scene.frame_end = 250; scene.frame_set(1)
scene.render.engine = 'BLENDER_EEVEE_NEXT'
scene.cycles.sampling_pattern = 'TABULATED_SOBOL'
scene.cycles.use_light_tree = False
scene.view_settings.view_transform = 'Filmic'
bpy.context.view_layer.update()

# ---- added for rendering (the .blend has no active camera and no usable light): camera, sun
cam_auto = bpy.data.cameras.new('AutoCamera')
cam_auto.lens = 50.0
cam_auto.sensor_width = 36.0
cam_auto.clip_end = 1000.0
ob_auto_camera = bpy.data.objects.new('AutoCamera', cam_auto)
scene.collection.objects.link(ob_auto_camera)
ob_auto_camera.location = (0.434785, -0.514987, 0.448284)
ob_auto_camera.rotation_euler = (1.09748, -7.21219e-08, 0.694738)
scene.camera = ob_auto_camera
light_auto_sun = bpy.data.lights.new('AutoSun', 'SUN')
light_auto_sun.energy = 3.0
light_auto_sun.angle = 0.0523599
ob_auto_sun = bpy.data.objects.new('AutoSun', light_auto_sun)
scene.collection.objects.link(ob_auto_sun)
ob_auto_sun.rotation_euler = (0.872665, 0.174533, 0.523599)
bpy.context.view_layer.update()
